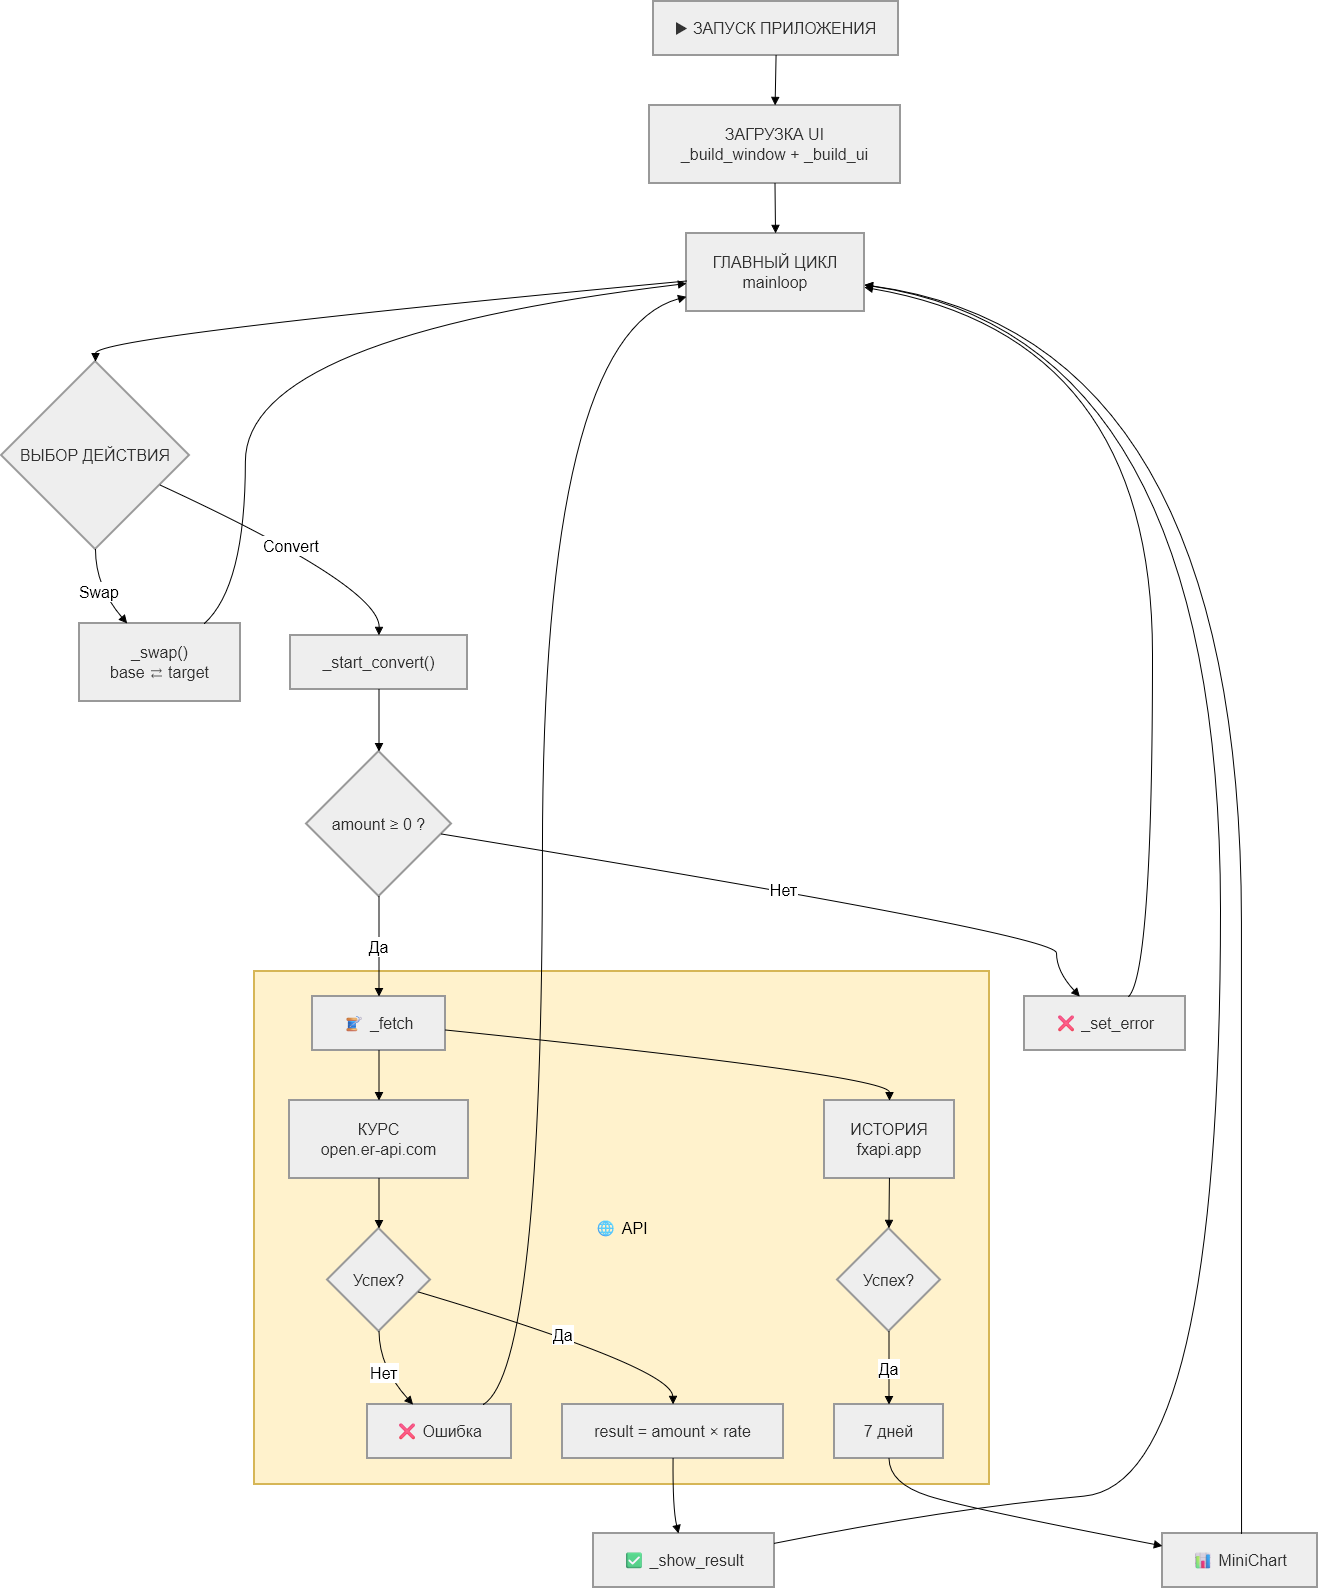

The diagram above was exported from draw.io. Its source (the exported page's mxGraphModel, read from the mxfile embedded in the PNG):
<mxGraphModel dx="2273" dy="1252" grid="1" gridSize="10" guides="1" tooltips="1" connect="1" arrows="1" fold="1" page="1" pageScale="1" pageWidth="3300" pageHeight="4681" background="light-dark(#FFFFFF,#FFFFFF)" math="0" shadow="0">
  <root>
    <mxCell id="0" />
    <mxCell id="1" parent="0" />
    <mxCell id="ChWxwDfbWWjKP0ckrkkU-1" parent="1" style="whiteSpace=wrap;strokeWidth=2;fillColor=#fff2cc;strokeColor=#d6b656;fontSize=16;" value="🌐 API" vertex="1">
      <mxGeometry height="513" width="735" x="273" y="990" as="geometry" />
    </mxCell>
    <mxCell id="ChWxwDfbWWjKP0ckrkkU-2" parent="1" style="whiteSpace=wrap;strokeWidth=2;fillColor=light-dark(#eeeeee,#1f2020);strokeColor=light-dark(#999999,#cccccc);fontColor=light-dark(#333333,#cccccc);fontSize=16;" value="▶ ЗАПУСК ПРИЛОЖЕНИЯ" vertex="1">
      <mxGeometry height="54" width="245" x="672" y="20" as="geometry" />
    </mxCell>
    <mxCell id="ChWxwDfbWWjKP0ckrkkU-3" parent="1" style="whiteSpace=wrap;strokeWidth=2;fillColor=light-dark(#eeeeee,#1f2020);strokeColor=light-dark(#999999,#cccccc);fontColor=light-dark(#333333,#cccccc);fontSize=16;" value="ЗАГРУЗКА UI&#10;_build_window + _build_ui" vertex="1">
      <mxGeometry height="78" width="251" x="668" y="124" as="geometry" />
    </mxCell>
    <mxCell id="ChWxwDfbWWjKP0ckrkkU-4" parent="1" style="whiteSpace=wrap;strokeWidth=2;fillColor=light-dark(#eeeeee,#1f2020);strokeColor=light-dark(#999999,#cccccc);fontColor=light-dark(#333333,#cccccc);fontSize=16;" value="ГЛАВНЫЙ ЦИКЛ&#10;mainloop" vertex="1">
      <mxGeometry height="78" width="178" x="705" y="252" as="geometry" />
    </mxCell>
    <mxCell id="ChWxwDfbWWjKP0ckrkkU-5" parent="1" style="rhombus;strokeWidth=2;whiteSpace=wrap;fillColor=light-dark(#eeeeee,#1f2020);strokeColor=light-dark(#999999,#cccccc);fontColor=light-dark(#333333,#cccccc);fontSize=16;" value="ВЫБОР ДЕЙСТВИЯ" vertex="1">
      <mxGeometry height="188" width="188" x="20" y="380" as="geometry" />
    </mxCell>
    <mxCell id="ChWxwDfbWWjKP0ckrkkU-6" parent="1" style="whiteSpace=wrap;strokeWidth=2;fillColor=light-dark(#eeeeee,#1f2020);strokeColor=light-dark(#999999,#cccccc);fontColor=light-dark(#333333,#cccccc);fontSize=16;" value="_swap()&#10;base ⇄ target" vertex="1">
      <mxGeometry height="78" width="161" x="98" y="642" as="geometry" />
    </mxCell>
    <mxCell id="ChWxwDfbWWjKP0ckrkkU-7" parent="1" style="whiteSpace=wrap;strokeWidth=2;fillColor=light-dark(#eeeeee,#1f2020);strokeColor=light-dark(#999999,#cccccc);fontColor=light-dark(#333333,#cccccc);fontSize=16;" value="_start_convert()" vertex="1">
      <mxGeometry height="54" width="177" x="309" y="654" as="geometry" />
    </mxCell>
    <mxCell id="ChWxwDfbWWjKP0ckrkkU-8" parent="1" style="rhombus;strokeWidth=2;whiteSpace=wrap;fillColor=light-dark(#eeeeee,#1f2020);strokeColor=light-dark(#999999,#cccccc);fontColor=light-dark(#333333,#cccccc);fontSize=16;" value="amount ≥ 0 ?" vertex="1">
      <mxGeometry height="145" width="145" x="325" y="770" as="geometry" />
    </mxCell>
    <mxCell id="ChWxwDfbWWjKP0ckrkkU-9" parent="1" style="whiteSpace=wrap;strokeWidth=2;fillColor=light-dark(#eeeeee,#1f2020);strokeColor=light-dark(#999999,#cccccc);fontColor=light-dark(#333333,#cccccc);fontSize=16;" value="❌ _set_error" vertex="1">
      <mxGeometry height="54" width="161" x="1043" y="1015" as="geometry" />
    </mxCell>
    <mxCell id="ChWxwDfbWWjKP0ckrkkU-10" parent="1" style="whiteSpace=wrap;strokeWidth=2;fillColor=light-dark(#eeeeee,#1f2020);strokeColor=light-dark(#999999,#cccccc);fontColor=light-dark(#333333,#cccccc);fontSize=16;" value="🧵 _fetch" vertex="1">
      <mxGeometry height="54" width="133" x="331" y="1015" as="geometry" />
    </mxCell>
    <mxCell id="ChWxwDfbWWjKP0ckrkkU-11" parent="1" style="whiteSpace=wrap;strokeWidth=2;fillColor=light-dark(#eeeeee,#1f2020);strokeColor=light-dark(#999999,#cccccc);fontColor=light-dark(#333333,#cccccc);fontSize=16;" value="КУРС&#10;open.er-api.com" vertex="1">
      <mxGeometry height="78" width="179" x="308" y="1119" as="geometry" />
    </mxCell>
    <mxCell id="ChWxwDfbWWjKP0ckrkkU-12" parent="1" style="rhombus;strokeWidth=2;whiteSpace=wrap;fillColor=light-dark(#eeeeee,#1f2020);strokeColor=light-dark(#999999,#cccccc);fontColor=light-dark(#333333,#cccccc);fontSize=16;" value="Успех?" vertex="1">
      <mxGeometry height="103" width="103" x="346" y="1247" as="geometry" />
    </mxCell>
    <mxCell id="ChWxwDfbWWjKP0ckrkkU-13" parent="1" style="whiteSpace=wrap;strokeWidth=2;fillColor=light-dark(#eeeeee,#1f2020);strokeColor=light-dark(#999999,#cccccc);fontColor=light-dark(#333333,#cccccc);fontSize=16;" value="❌ Ошибка" vertex="1">
      <mxGeometry height="54" width="144" x="386" y="1423" as="geometry" />
    </mxCell>
    <mxCell id="ChWxwDfbWWjKP0ckrkkU-14" parent="1" style="whiteSpace=wrap;strokeWidth=2;fillColor=light-dark(#eeeeee,#1f2020);strokeColor=light-dark(#999999,#cccccc);fontColor=light-dark(#333333,#cccccc);fontSize=16;" value="result = amount × rate" vertex="1">
      <mxGeometry height="54" width="221" x="581" y="1423" as="geometry" />
    </mxCell>
    <mxCell id="ChWxwDfbWWjKP0ckrkkU-15" parent="1" style="whiteSpace=wrap;strokeWidth=2;fillColor=light-dark(#eeeeee,#1f2020);strokeColor=light-dark(#999999,#cccccc);fontColor=light-dark(#333333,#cccccc);fontSize=16;" value="ИСТОРИЯ&#10;fxapi.app" vertex="1">
      <mxGeometry height="78" width="130" x="843" y="1119" as="geometry" />
    </mxCell>
    <mxCell id="ChWxwDfbWWjKP0ckrkkU-16" parent="1" style="rhombus;strokeWidth=2;whiteSpace=wrap;fillColor=light-dark(#eeeeee,#1f2020);strokeColor=light-dark(#999999,#cccccc);fontColor=light-dark(#333333,#cccccc);fontSize=16;" value="Успех?" vertex="1">
      <mxGeometry height="103" width="103" x="856" y="1247" as="geometry" />
    </mxCell>
    <mxCell id="ChWxwDfbWWjKP0ckrkkU-17" parent="1" style="whiteSpace=wrap;strokeWidth=2;fillColor=light-dark(#eeeeee,#1f2020);strokeColor=light-dark(#999999,#cccccc);fontColor=light-dark(#333333,#cccccc);fontSize=16;" value="7 дней" vertex="1">
      <mxGeometry height="54" width="109" x="853" y="1423" as="geometry" />
    </mxCell>
    <mxCell id="ChWxwDfbWWjKP0ckrkkU-18" parent="1" style="whiteSpace=wrap;strokeWidth=2;fillColor=light-dark(#eeeeee,#1f2020);strokeColor=light-dark(#999999,#cccccc);fontColor=light-dark(#333333,#cccccc);fontSize=16;" value="✅ _show_result" vertex="1">
      <mxGeometry height="54" width="181" x="612" y="1552" as="geometry" />
    </mxCell>
    <mxCell id="ChWxwDfbWWjKP0ckrkkU-19" parent="1" style="whiteSpace=wrap;strokeWidth=2;fillColor=light-dark(#eeeeee,#1f2020);strokeColor=light-dark(#999999,#cccccc);fontColor=light-dark(#333333,#cccccc);fontSize=16;" value="📊 MiniChart" vertex="1">
      <mxGeometry height="54" width="155" x="1181" y="1552" as="geometry" />
    </mxCell>
    <mxCell id="ChWxwDfbWWjKP0ckrkkU-20" edge="1" parent="1" source="ChWxwDfbWWjKP0ckrkkU-2" style="curved=1;startArrow=none;endArrow=block;exitX=0.5;exitY=1;entryX=0.5;entryY=0;rounded=0;fontSize=16;" target="ChWxwDfbWWjKP0ckrkkU-3" value="">
      <mxGeometry relative="1" as="geometry">
        <Array as="points" />
      </mxGeometry>
    </mxCell>
    <mxCell id="ChWxwDfbWWjKP0ckrkkU-21" edge="1" parent="1" source="ChWxwDfbWWjKP0ckrkkU-3" style="curved=1;startArrow=none;endArrow=block;exitX=0.5;exitY=1;entryX=0.5;entryY=0;rounded=0;fontSize=16;" target="ChWxwDfbWWjKP0ckrkkU-4" value="">
      <mxGeometry relative="1" as="geometry">
        <Array as="points" />
      </mxGeometry>
    </mxCell>
    <mxCell id="ChWxwDfbWWjKP0ckrkkU-22" edge="1" parent="1" source="ChWxwDfbWWjKP0ckrkkU-4" style="curved=1;startArrow=none;endArrow=block;exitX=0;exitY=0.61;entryX=0.5;entryY=0;rounded=0;fontSize=16;" target="ChWxwDfbWWjKP0ckrkkU-5" value="">
      <mxGeometry relative="1" as="geometry">
        <Array as="points">
          <mxPoint x="114" y="355" />
        </Array>
      </mxGeometry>
    </mxCell>
    <mxCell id="ChWxwDfbWWjKP0ckrkkU-23" edge="1" parent="1" source="ChWxwDfbWWjKP0ckrkkU-5" style="curved=1;startArrow=none;endArrow=block;exitX=0.5;exitY=1;entryX=0.3;entryY=0.01;rounded=0;fontSize=16;" target="ChWxwDfbWWjKP0ckrkkU-6" value="Swap">
      <mxGeometry relative="1" as="geometry">
        <Array as="points">
          <mxPoint x="114" y="605" />
        </Array>
      </mxGeometry>
    </mxCell>
    <mxCell id="ChWxwDfbWWjKP0ckrkkU-24" edge="1" parent="1" source="ChWxwDfbWWjKP0ckrkkU-6" style="curved=1;startArrow=none;endArrow=block;exitX=0.77;exitY=0.01;entryX=0;entryY=0.64;rounded=0;fontSize=16;" target="ChWxwDfbWWjKP0ckrkkU-4" value="">
      <mxGeometry relative="1" as="geometry">
        <Array as="points">
          <mxPoint x="264" y="605" />
          <mxPoint x="264" y="355" />
        </Array>
      </mxGeometry>
    </mxCell>
    <mxCell id="ChWxwDfbWWjKP0ckrkkU-25" edge="1" parent="1" source="ChWxwDfbWWjKP0ckrkkU-5" style="curved=1;startArrow=none;endArrow=block;exitX=1;exitY=0.73;entryX=0.5;entryY=0.01;rounded=0;fontSize=16;" target="ChWxwDfbWWjKP0ckrkkU-7" value="Convert">
      <mxGeometry relative="1" as="geometry">
        <Array as="points">
          <mxPoint x="398" y="605" />
        </Array>
      </mxGeometry>
    </mxCell>
    <mxCell id="ChWxwDfbWWjKP0ckrkkU-26" edge="1" parent="1" source="ChWxwDfbWWjKP0ckrkkU-7" style="curved=1;startArrow=none;endArrow=block;exitX=0.5;exitY=1.01;entryX=0.5;entryY=0;rounded=0;fontSize=16;" target="ChWxwDfbWWjKP0ckrkkU-8" value="">
      <mxGeometry relative="1" as="geometry">
        <Array as="points" />
      </mxGeometry>
    </mxCell>
    <mxCell id="ChWxwDfbWWjKP0ckrkkU-27" edge="1" parent="1" source="ChWxwDfbWWjKP0ckrkkU-8" style="curved=1;startArrow=none;endArrow=block;exitX=1;exitY=0.58;entryX=0.34;entryY=-0.01;rounded=0;fontSize=16;" target="ChWxwDfbWWjKP0ckrkkU-9" value="Нет">
      <mxGeometry relative="1" as="geometry">
        <Array as="points">
          <mxPoint x="1075" y="953" />
          <mxPoint x="1075" y="990" />
        </Array>
      </mxGeometry>
    </mxCell>
    <mxCell id="ChWxwDfbWWjKP0ckrkkU-28" edge="1" parent="1" source="ChWxwDfbWWjKP0ckrkkU-9" style="curved=1;startArrow=none;endArrow=block;exitX=0.65;exitY=-0.01;entryX=1;entryY=0.69;rounded=0;fontSize=16;" target="ChWxwDfbWWjKP0ckrkkU-4" value="">
      <mxGeometry relative="1" as="geometry">
        <Array as="points">
          <mxPoint x="1171" y="990" />
          <mxPoint x="1171" y="355" />
        </Array>
      </mxGeometry>
    </mxCell>
    <mxCell id="ChWxwDfbWWjKP0ckrkkU-29" edge="1" parent="1" source="ChWxwDfbWWjKP0ckrkkU-8" style="curved=1;startArrow=none;endArrow=block;exitX=0.5;exitY=1;entryX=0.5;entryY=-0.01;rounded=0;fontSize=16;" target="ChWxwDfbWWjKP0ckrkkU-10" value="Да">
      <mxGeometry relative="1" as="geometry">
        <Array as="points" />
      </mxGeometry>
    </mxCell>
    <mxCell id="ChWxwDfbWWjKP0ckrkkU-30" edge="1" parent="1" source="ChWxwDfbWWjKP0ckrkkU-10" style="curved=1;startArrow=none;endArrow=block;exitX=0.5;exitY=0.99;entryX=0.5;entryY=0;rounded=0;fontSize=16;" target="ChWxwDfbWWjKP0ckrkkU-11" value="">
      <mxGeometry relative="1" as="geometry">
        <Array as="points" />
      </mxGeometry>
    </mxCell>
    <mxCell id="ChWxwDfbWWjKP0ckrkkU-31" edge="1" parent="1" source="ChWxwDfbWWjKP0ckrkkU-11" style="curved=1;startArrow=none;endArrow=block;exitX=0.5;exitY=1;entryX=0.5;entryY=0;rounded=0;fontSize=16;" target="ChWxwDfbWWjKP0ckrkkU-12" value="">
      <mxGeometry relative="1" as="geometry">
        <Array as="points" />
      </mxGeometry>
    </mxCell>
    <mxCell id="ChWxwDfbWWjKP0ckrkkU-32" edge="1" parent="1" source="ChWxwDfbWWjKP0ckrkkU-12" style="curved=1;startArrow=none;endArrow=block;exitX=0.5;exitY=0.99;entryX=0.32;entryY=0.01;rounded=0;fontSize=16;" target="ChWxwDfbWWjKP0ckrkkU-13" value="Нет">
      <mxGeometry relative="1" as="geometry">
        <Array as="points">
          <mxPoint x="398" y="1386" />
        </Array>
      </mxGeometry>
    </mxCell>
    <mxCell id="ChWxwDfbWWjKP0ckrkkU-33" edge="1" parent="1" source="ChWxwDfbWWjKP0ckrkkU-12" style="curved=1;startArrow=none;endArrow=block;exitX=1;exitY=0.65;entryX=0.5;entryY=0.01;rounded=0;fontSize=16;" target="ChWxwDfbWWjKP0ckrkkU-14" value="Да">
      <mxGeometry relative="1" as="geometry">
        <Array as="points">
          <mxPoint x="691" y="1386" />
        </Array>
      </mxGeometry>
    </mxCell>
    <mxCell id="ChWxwDfbWWjKP0ckrkkU-34" edge="1" parent="1" source="ChWxwDfbWWjKP0ckrkkU-10" style="curved=1;startArrow=none;endArrow=block;exitX=1;exitY=0.62;entryX=0.5;entryY=0;rounded=0;fontSize=16;" target="ChWxwDfbWWjKP0ckrkkU-15" value="">
      <mxGeometry relative="1" as="geometry">
        <Array as="points">
          <mxPoint x="908" y="1094" />
        </Array>
      </mxGeometry>
    </mxCell>
    <mxCell id="ChWxwDfbWWjKP0ckrkkU-35" edge="1" parent="1" source="ChWxwDfbWWjKP0ckrkkU-15" style="curved=1;startArrow=none;endArrow=block;exitX=0.5;exitY=1;entryX=0.5;entryY=0;rounded=0;fontSize=16;" target="ChWxwDfbWWjKP0ckrkkU-16" value="">
      <mxGeometry relative="1" as="geometry">
        <Array as="points" />
      </mxGeometry>
    </mxCell>
    <mxCell id="ChWxwDfbWWjKP0ckrkkU-36" edge="1" parent="1" source="ChWxwDfbWWjKP0ckrkkU-16" style="curved=1;startArrow=none;endArrow=block;exitX=0.5;exitY=0.99;entryX=0.5;entryY=0.01;rounded=0;fontSize=16;" target="ChWxwDfbWWjKP0ckrkkU-17" value="Да">
      <mxGeometry relative="1" as="geometry">
        <Array as="points" />
      </mxGeometry>
    </mxCell>
    <mxCell id="ChWxwDfbWWjKP0ckrkkU-37" edge="1" parent="1" source="ChWxwDfbWWjKP0ckrkkU-14" style="curved=1;startArrow=none;endArrow=block;exitX=0.5;exitY=1.01;entryX=0.47;entryY=0.01;rounded=0;fontSize=16;" target="ChWxwDfbWWjKP0ckrkkU-18" value="">
      <mxGeometry relative="1" as="geometry">
        <Array as="points">
          <mxPoint x="691" y="1527" />
        </Array>
      </mxGeometry>
    </mxCell>
    <mxCell id="ChWxwDfbWWjKP0ckrkkU-38" edge="1" parent="1" source="ChWxwDfbWWjKP0ckrkkU-17" style="curved=1;startArrow=none;endArrow=block;exitX=0.5;exitY=1.01;entryX=0;entryY=0.23;rounded=0;fontSize=16;" target="ChWxwDfbWWjKP0ckrkkU-19" value="">
      <mxGeometry relative="1" as="geometry">
        <Array as="points">
          <mxPoint x="908" y="1502" />
          <mxPoint x="986" y="1527" />
        </Array>
      </mxGeometry>
    </mxCell>
    <mxCell id="ChWxwDfbWWjKP0ckrkkU-39" edge="1" parent="1" source="ChWxwDfbWWjKP0ckrkkU-18" style="curved=1;startArrow=none;endArrow=block;exitX=1;exitY=0.18;entryX=1;entryY=0.66;rounded=0;fontSize=16;" target="ChWxwDfbWWjKP0ckrkkU-4" value="">
      <mxGeometry relative="1" as="geometry">
        <Array as="points">
          <mxPoint x="966" y="1527" />
          <mxPoint x="1239" y="1502" />
          <mxPoint x="1239" y="355" />
        </Array>
      </mxGeometry>
    </mxCell>
    <mxCell id="ChWxwDfbWWjKP0ckrkkU-40" edge="1" parent="1" source="ChWxwDfbWWjKP0ckrkkU-13" style="curved=1;startArrow=none;endArrow=block;exitX=0.8;exitY=0.01;entryX=0;entryY=0.81;rounded=0;fontSize=16;" target="ChWxwDfbWWjKP0ckrkkU-4" value="">
      <mxGeometry relative="1" as="geometry">
        <Array as="points">
          <mxPoint x="561" y="1386" />
          <mxPoint x="561" y="355" />
        </Array>
      </mxGeometry>
    </mxCell>
    <mxCell id="ChWxwDfbWWjKP0ckrkkU-41" edge="1" parent="1" source="ChWxwDfbWWjKP0ckrkkU-19" style="curved=1;startArrow=none;endArrow=block;exitX=0.51;exitY=0.01;entryX=1;entryY=0.66;rounded=0;fontSize=16;" target="ChWxwDfbWWjKP0ckrkkU-4" value="">
      <mxGeometry relative="1" as="geometry">
        <Array as="points">
          <mxPoint x="1260" y="1527" />
          <mxPoint x="1260" y="355" />
        </Array>
      </mxGeometry>
    </mxCell>
  </root>
</mxGraphModel>